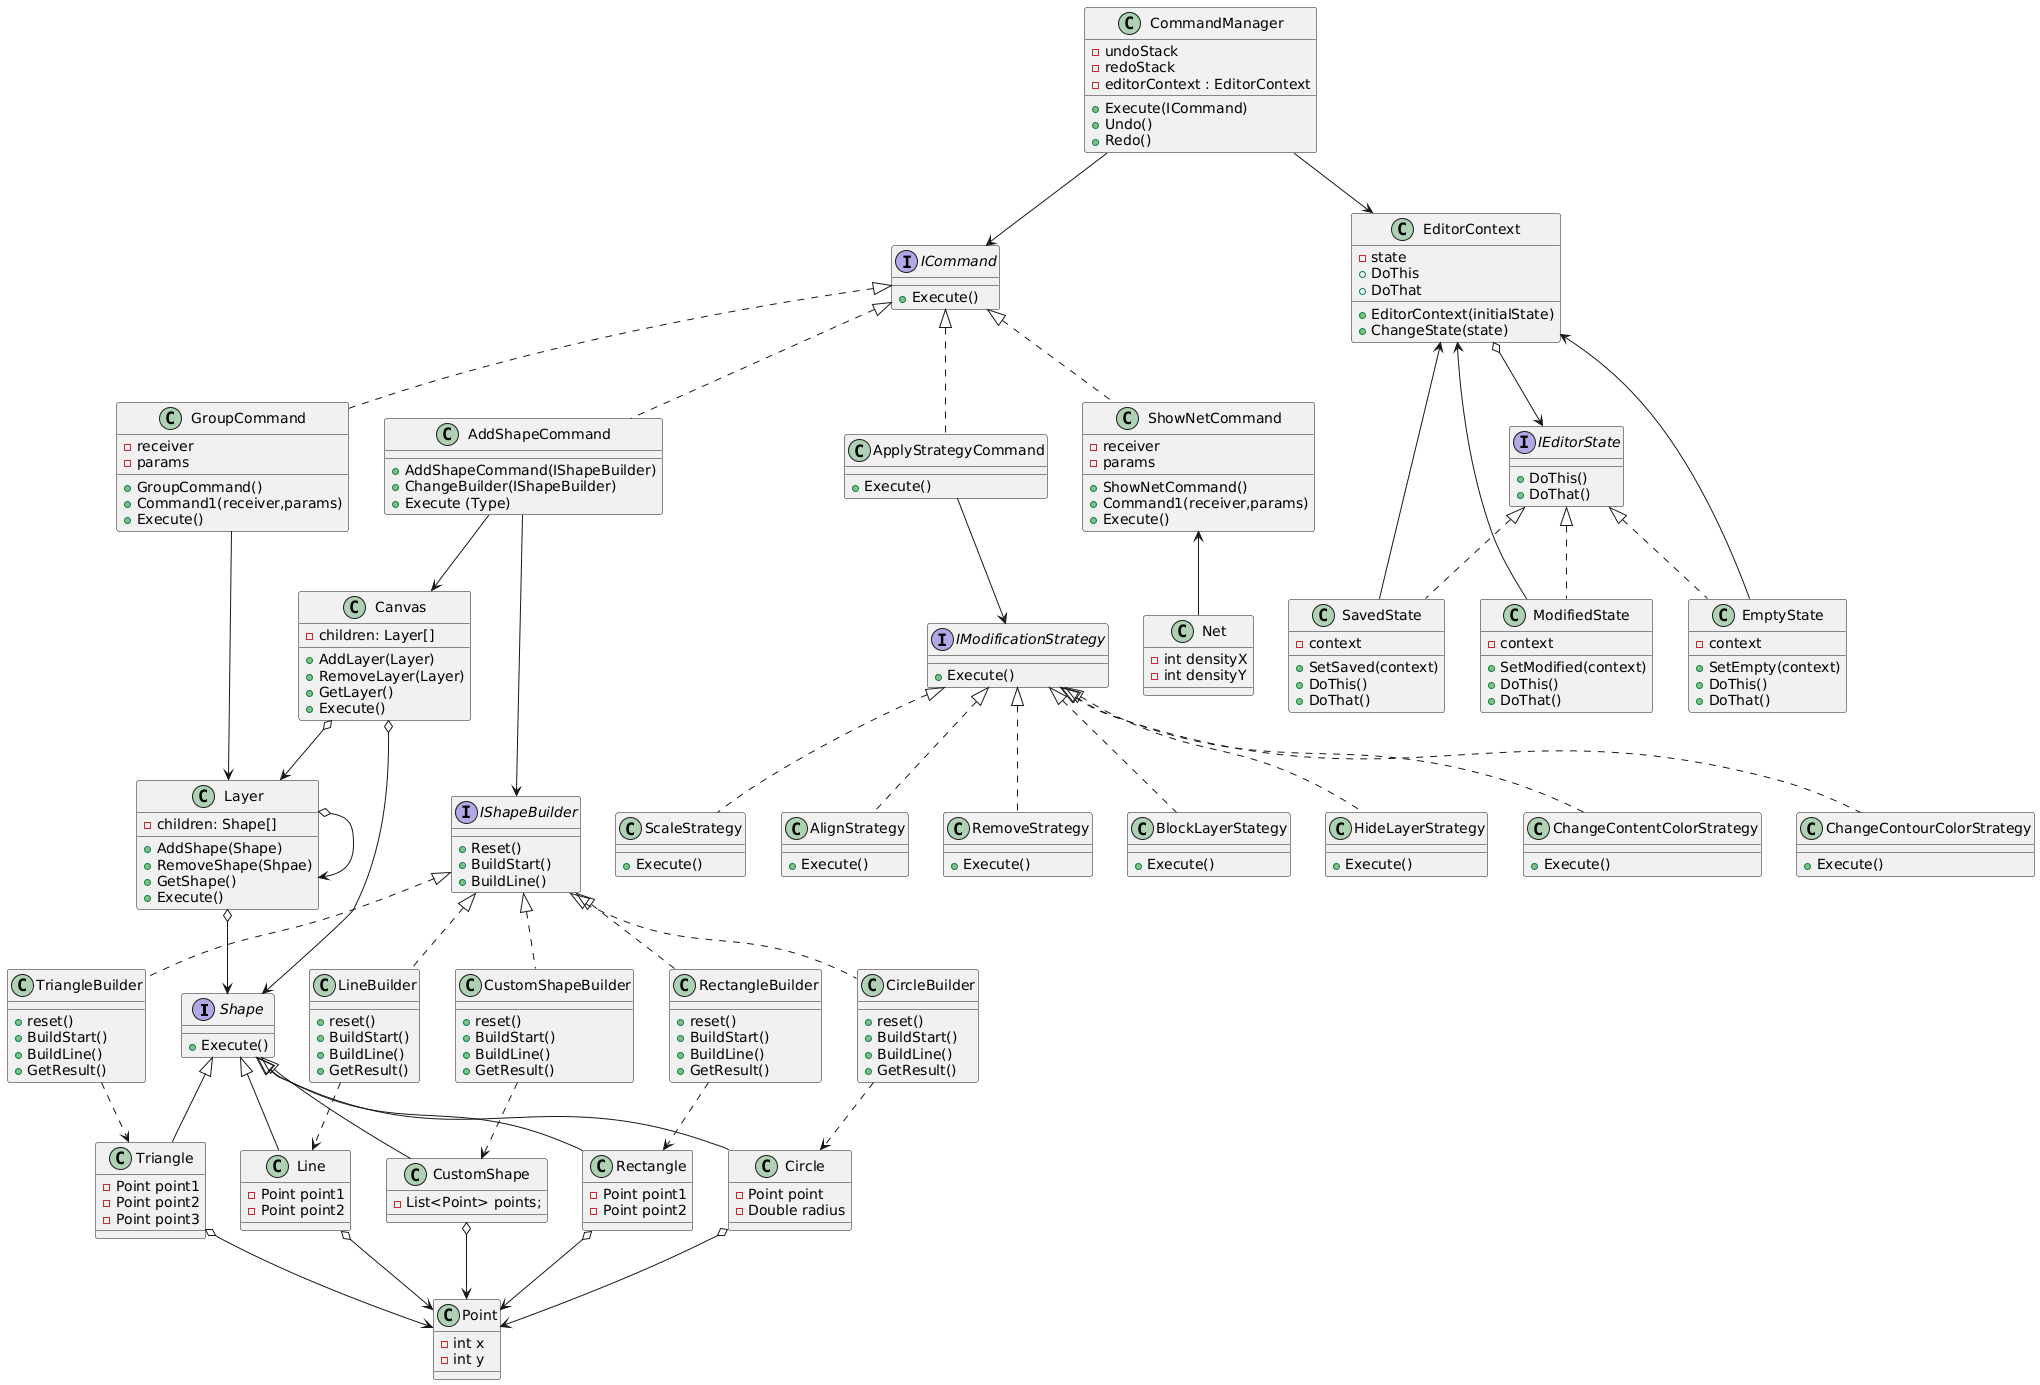

The diagram above was rendered by PlantUML. Its source (embedded in the PNG):
@startuml
'====================================================
'                SHAPES (COMPOSITE)
'====================================================
interface Shape
{
    + Execute()
}

class Rectangle
{
    - Point point1
    - Point point2
}
class Circle
{
    - Point point
    - Double radius
}
class Triangle
{
    - Point point1
    - Point point2
    - Point point3
}
class Line
{
    - Point point1
    - Point point2
}
class CustomShape
{
    - List<Point> points;
}

class Layer
{
  -children: Shape[]
  +AddShape(Shape)
  +RemoveShape(Shpae)
  +GetShape()
  +Execute()
}

class Canvas
{
  -children: Layer[]
  +AddLayer(Layer)
  +RemoveLayer(Layer)
  +GetLayer()
  +Execute()
}

Shape <|-- Rectangle
Shape <|-- Circle
Shape <|-- Triangle
Shape <|-- Line
Shape <|-- CustomShape

Layer  o-->  Shape
Layer  o-->  Layer
Canvas o-->  Shape
Canvas o-->  Layer


'====================================================
'              SHAPE BUILDERS (BUILDER)
'====================================================
interface IShapeBuilder
{
  + Reset()
  + BuildStart()
  + BuildLine()
}

class RectangleBuilder
{
  + reset()
  + BuildStart()
  + BuildLine()
  + GetResult()
}

class CircleBuilder
{
  + reset()
  + BuildStart()
  + BuildLine()
  + GetResult()
}

class TriangleBuilder
{
  + reset()
  + BuildStart()
  + BuildLine()
  + GetResult()
}

class LineBuilder
{
  + reset()
  + BuildStart()
  + BuildLine()
  + GetResult()
}

class CustomShapeBuilder
{
  + reset()
  + BuildStart()
  + BuildLine()
  + GetResult()
}

IShapeBuilder <|.. RectangleBuilder
IShapeBuilder <|.. CircleBuilder
IShapeBuilder <|.. TriangleBuilder
IShapeBuilder <|.. LineBuilder
IShapeBuilder <|.. CustomShapeBuilder

RectangleBuilder ..> Rectangle 
CircleBuilder    ..> Circle   
TriangleBuilder  ..> Triangle 
LineBuilder      ..> Line     
CustomShapeBuilder ..> CustomShape 


'====================================================
'           MODIFICATION (STRATEGY)
'====================================================
interface IModificationStrategy
{
+Execute()
}

class ChangeContentColorStrategy
{
+Execute()
}
class ChangeContourColorStrategy
{
+Execute()
}
class ScaleStrategy
{
+Execute()
}
class AlignStrategy
{
+Execute()
}
class RemoveStrategy
{
+Execute()
}
class BlockLayerStategy
{
+Execute()
}
class HideLayerStrategy
{
+Execute()
}

IModificationStrategy <|.. ChangeContentColorStrategy
IModificationStrategy <|.. ChangeContourColorStrategy
IModificationStrategy <|.. ScaleStrategy
IModificationStrategy <|.. AlignStrategy
IModificationStrategy <|.. RemoveStrategy
IModificationStrategy <|.. BlockLayerStategy
IModificationStrategy <|.. HideLayerStrategy

class ApplyStrategyCommand
{
+Execute()
}

ApplyStrategyCommand --> IModificationStrategy 


'====================================================
'              EDITOR STATE (STATE)
'====================================================
interface IEditorState{
+DoThis()
+DoThat()
}

class SavedState
{
-context
+SetSaved(context)
+DoThis()
+DoThat()
}
class ModifiedState
{
-context
+SetModified(context)
+DoThis()
+DoThat()
}
class EmptyState
{
-context
+SetEmpty(context)
+DoThis()
+DoThat()
}

class EditorContext
{
-state
+EditorContext(initialState)
+ChangeState(state)
+DoThis
+DoThat
}

IEditorState <|.. SavedState
IEditorState <|.. ModifiedState
IEditorState <|.. EmptyState

EditorContext o--> IEditorState
SavedState    --> EditorContext
ModifiedState --> EditorContext
EmptyState --> EditorContext   


'====================================================
'                COMMANDS (COMMAND)
'====================================================
interface ICommand
{
  + Execute()
}

class AddShapeCommand
{
  + AddShapeCommand(IShapeBuilder)
  + ChangeBuilder(IShapeBuilder)
  + Execute (Type)
}

class GroupCommand
{
  -receiver
  -params
  +GroupCommand()
  +Command1(receiver,params)
  +Execute()
}

class ShowNetCommand
{
  -receiver
  -params
  +ShowNetCommand()
  +Command1(receiver,params)
  +Execute()
}

ICommand <|.. AddShapeCommand
ICommand <|.. ApplyStrategyCommand
ICommand <|.. GroupCommand
ICommand <|.. ShowNetCommand


AddShapeCommand --> IShapeBuilder 
AddShapeCommand --> Canvas
GroupCommand    --> Layer 


'====================================================
'            SYSTEM INTEGRATION
'====================================================
class CommandManager {
    - undoStack
    - redoStack
    - editorContext : EditorContext
    + Execute(ICommand)
    + Undo()
    + Redo()
}

CommandManager --> ICommand
CommandManager --> EditorContext


'====================================================
'                  GEOMETRY
'====================================================
class Point 
{
    - int x
    - int y
}

class Net
{
  -int densityX
  -int densityY
}

Circle       o-->  Point
Triangle     o-->  Point
Rectangle    o-->  Point
Line         o-->  Point
CustomShape  o-->  Point
ShowNetCommand <-- Net
@enduml